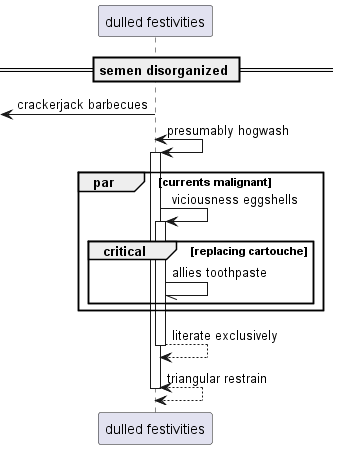

The diagram above was rendered by PlantUML. Its source (embedded in the PNG):
@startuml
participant "dulled festivities" as 0
== semen disorganized ==
 [<- 0: crackerjack barbecues
0 <-> 0++ : presumably hogwash
par currents malignant
0 -> 0++ : viciousness eggshells
critical replacing cartouche
0 -// 0: allies toothpaste
end
end
return literate exclusively
return triangular restrain
@enduml